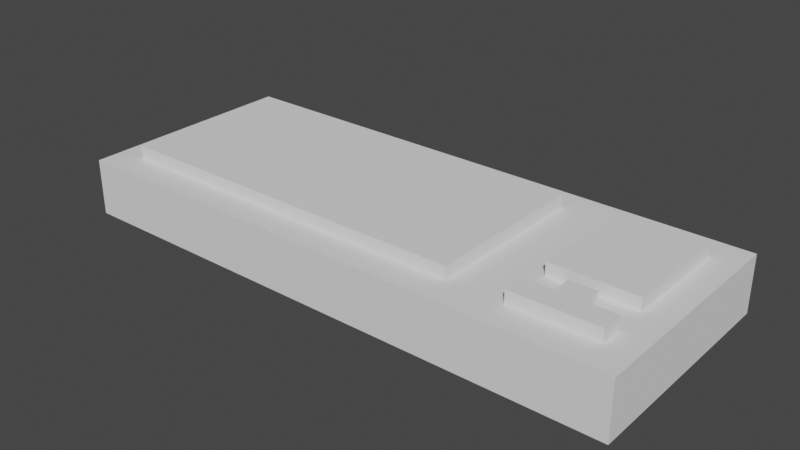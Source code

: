 # Source: Keyboard.blend  (saved by Blender 2.82.7; exported with 4.5.12 LTS)
import bpy
from mathutils import Matrix  # noqa: F401  (used for matrix-valued properties, if any)

bpy.ops.wm.read_factory_settings(use_empty=True)
scene = bpy.context.scene
scene.name = 'Scene'

# ---- collections
col_collection = bpy.data.collections.new('Collection'); scene.collection.children.link(col_collection)

# ---- world
world_world = bpy.data.worlds.new('World'); scene.world = world_world
world_world.use_nodes = True; world_world.node_tree.nodes.clear()
_N = world_world.node_tree.nodes; _L = world_world.node_tree.links
n0 = _N.new('ShaderNodeOutputWorld'); n0.name = 'World Output'; n0.location = (300, 300)
n1 = _N.new('ShaderNodeBackground'); n1.name = 'Background'; n1.location = (10, 300)
n1.inputs[0].default_value = (0.05088, 0.05088, 0.05088, 1.0)
_L.new(n1.outputs[0], n0.inputs[0])
n0.is_active_output = True
world_world.color = (0.05088, 0.05088, 0.05088)
world_world.use_sun_shadow = False
world_world.sun_shadow_jitter_overblur = 0.0

# ---- meshes
me_cube_001 = bpy.data.meshes.new('Cube.001')
me_cube_001.from_pydata([(-1.0, -0.4, -1.0), (-1.0, -0.4, -0.8), (-1.0, 0.4, -1.0), (-1.0, 0.4, -0.8), (1.0, -0.4, -1.0), (1.0, -0.4, -0.8), (1.0, 0.4, -1.0), (1.0, 0.4, -0.8), (0.4049, 0.4, -1.0), (0.4049, 0.4, -0.8), (0.4049, -0.4, -1.0), (0.4049, -0.4, -0.8), (0.5, 0.4, -0.8), (0.5, -0.4, -1.0), (0.5, 0.4, -1.0), (0.5, -0.4, -0.8), (-0.9007, 0.4, -1.0), (-0.9007, -0.4, -0.8), (-0.9007, 0.4, -0.8), (-0.9007, -0.4, -1.0), (-1.0, 0.3001, -1.0), (-1.0, -0.2932, -1.0), (-1.0, -0.2932, -0.8), (-1.0, 0.3001, -0.8), (1.0, -0.2932, -1.0), (1.0, 0.3001, -1.0), (1.0, 0.3001, -0.8), (1.0, -0.2932, -0.8), (0.4049, 0.3001, -0.8), (0.4049, -0.2932, -0.8), (0.4049, 0.3001, -1.0), (0.4049, -0.2932, -1.0), (0.5, 0.3001, -0.8), (0.5, -0.2932, -0.8), (0.5, 0.3001, -1.0), (0.5, -0.2932, -1.0), (-0.9007, 0.3001, -1.0), (-0.9007, -0.2932, -1.0), (-0.9007, 0.3001, -0.8), (-0.9007, -0.2932, -0.8), (0.9015, 0.3001, -0.8), (0.9015, -0.2901, -0.8), (0.6017, -0.2924, -0.8), (0.6015, 0.3001, -0.8), (0.6016, -0.09641, -0.8), (0.9015, -0.09641, -0.8), (0.6016, -0.142, -0.8), (0.9015, -0.142, -0.8), (0.7041, -0.142, -0.8), (0.7042, -0.2916, -0.8), (0.7953, -0.2909, -0.8), (0.7952, -0.142, -0.8), (0.6016, -0.2103, -0.8), (0.9015, -0.2103, -0.8), (0.7041, -0.2103, -0.8), (0.7952, -0.2103, -0.8), (0.4049, 0.3001, -0.7544), (0.4049, -0.2932, -0.7544), (-0.9007, 0.3001, -0.7544), (-0.9007, -0.2932, -0.7544), (0.6015, 0.3001, -0.7544), (0.9015, 0.3001, -0.7544), (0.9015, -0.2103, -0.7544), (0.9015, -0.2901, -0.7544), (0.7042, -0.2916, -0.7544), (0.6017, -0.2924, -0.7544), (0.6016, -0.09641, -0.7544), (0.9015, -0.09641, -0.7544), (0.7953, -0.2909, -0.7544), (0.7041, -0.2103, -0.7544), (0.7041, -0.142, -0.7544), (0.7952, -0.142, -0.7544), (0.7952, -0.2103, -0.7544), (0.6016, -0.2103, -0.7544)], [], [(20, 23, 3, 2), (14, 12, 7, 6), (24, 27, 5, 4), (19, 17, 1, 0), (35, 24, 4, 13), (39, 22, 1, 17), (33, 29, 11, 15), (37, 31, 10, 19), (13, 15, 11, 10), (16, 18, 9, 8), (4, 5, 15, 13), (27, 33, 15, 5), (31, 35, 13, 10), (8, 9, 12, 14), (2, 3, 18, 16), (21, 37, 19, 0), (29, 39, 17, 11), (10, 11, 17, 19), (9, 18, 38, 28), (41, 53, 62, 63), (2, 16, 36, 20), (20, 36, 37, 21), (8, 14, 34, 30), (30, 34, 35, 31), (7, 12, 32, 43, 40, 26), (26, 40, 45, 47, 53, 41, 50, 49, 42, 33, 27), (16, 8, 30, 36), (36, 30, 31, 37), (12, 9, 28, 32), (32, 28, 29, 33), (18, 3, 23, 38), (38, 23, 22, 39), (14, 6, 25, 34), (34, 25, 24, 35), (6, 7, 26, 25), (25, 26, 27, 24), (0, 1, 22, 21), (21, 22, 23, 20), (56, 58, 59, 57), (33, 42, 52, 46, 44, 43, 32), (54, 52, 73, 69), (45, 44, 46, 48, 51, 47), (47, 51, 55, 53), (44, 45, 67, 66), (50, 41, 63, 68), (40, 43, 60, 61), (52, 54, 48, 46), (53, 55, 72, 62), (60, 66, 67, 61), (64, 69, 73, 65), (68, 72, 69, 64), (62, 72, 68, 63), (69, 72, 71, 70), (38, 39, 59, 58), (51, 48, 70, 71), (28, 38, 58, 56), (42, 49, 64, 65), (52, 42, 65, 73), (39, 29, 57, 59), (43, 44, 66, 60), (48, 54, 69, 70), (49, 50, 68, 64), (29, 28, 56, 57), (55, 51, 71, 72), (45, 40, 61, 67)])
_uv = me_cube_001.uv_layers.new(name='UVMap')
_uv.uv.foreach_set('vector', [0.375, 0.1667, 0.625, 0.1667, 0.625, 0.25, 0.375, 0.25, 0.375, 0.4375, 0.625, 0.4375, 0.625, 0.5, 0.375, 0.5, 0.375, 0.6667, 0.625, 0.6667, 0.625, 0.75, 0.375, 0.75, 0.375, 0.9375, 0.625, 0.9375, 0.625, 1.0, 0.375, 1.0, 0.3125, 0.6667, 0.375, 0.6667, 0.375, 0.75, 0.3125, 0.75, 0.8125, 0.6667, 0.875, 0.6667, 0.875, 0.75, 0.8125, 0.75, 0.6875, 0.6667, 0.75, 0.6667, 0.75, 0.75, 0.6875, 0.75, 0.1875, 0.6667, 0.25, 0.6667, 0.25, 0.75, 0.1875, 0.75, 0.375, 0.8125, 0.625, 0.8125, 0.625, 0.875, 0.375, 0.875, 0.375, 0.3125, 0.625, 0.3125, 0.625, 0.375, 0.375, 0.375, 0.375, 0.75, 0.625, 0.75, 0.625, 0.8125, 0.375, 0.8125, 0.625, 0.6667, 0.6875, 0.6667, 0.6875, 0.75, 0.625, 0.75, 0.25, 0.6667, 0.3125, 0.6667, 0.3125, 0.75, 0.25, 0.75, 0.375, 0.375, 0.625, 0.375, 0.625, 0.4375, 0.375, 0.4375, 0.375, 0.25, 0.625, 0.25, 0.625, 0.3125, 0.375, 0.3125, 0.125, 0.6667, 0.1875, 0.6667, 0.1875, 0.75, 0.125, 0.75, 0.75, 0.6667, 0.8125, 0.6667, 0.8125, 0.75, 0.75, 0.75, 0.375, 0.875, 0.625, 0.875, 0.625, 0.9375, 0.375, 0.9375, 0.75, 0.5, 0.8125, 0.5, 0.8125, 0.5833, 0.75, 0.5833, 0.6373, 0.6662, 0.6373, 0.655, 0.6373, 0.655, 0.6373, 0.6662, 0.125, 0.5, 0.1875, 0.5, 0.1875, 0.5833, 0.125, 0.5833, 0.125, 0.5833, 0.1875, 0.5833, 0.1875, 0.6667, 0.125, 0.6667, 0.25, 0.5, 0.3125, 0.5, 0.3125, 0.5833, 0.25, 0.5833, 0.25, 0.5833, 0.3125, 0.5833, 0.3125, 0.6667, 0.25, 0.6667, 0.625, 0.5, 0.6875, 0.5, 0.6875, 0.5833, 0.6748, 0.5833, 0.6373, 0.5833, 0.625, 0.5833, 0.625, 0.5833, 0.6373, 0.5833, 0.6373, 0.639, 0.6373, 0.6454, 0.6373, 0.655, 0.6373, 0.6662, 0.6506, 0.6663, 0.662, 0.6664, 0.6748, 0.6666, 0.6875, 0.6667, 0.625, 0.6667, 0.1875, 0.5, 0.25, 0.5, 0.25, 0.5833, 0.1875, 0.5833, 0.1875, 0.5833, 0.25, 0.5833, 0.25, 0.6667, 0.1875, 0.6667, 0.6875, 0.5, 0.75, 0.5, 0.75, 0.5833, 0.6875, 0.5833, 0.6875, 0.5833, 0.75, 0.5833, 0.75, 0.6667, 0.6875, 0.6667, 0.8125, 0.5, 0.875, 0.5, 0.875, 0.5833, 0.8125, 0.5833, 0.8125, 0.5833, 0.875, 0.5833, 0.875, 0.6667, 0.8125, 0.6667, 0.3125, 0.5, 0.375, 0.5, 0.375, 0.5833, 0.3125, 0.5833, 0.3125, 0.5833, 0.375, 0.5833, 0.375, 0.6667, 0.3125, 0.6667, 0.375, 0.5, 0.625, 0.5, 0.625, 0.5833, 0.375, 0.5833, 0.375, 0.5833, 0.625, 0.5833, 0.625, 0.6667, 0.375, 0.6667, 0.375, 0.0, 0.625, 0.0, 0.625, 0.08333, 0.375, 0.08333, 0.375, 0.08333, 0.625, 0.08333, 0.625, 0.1667, 0.375, 0.1667, 0.75, 0.5833, 0.8125, 0.5833, 0.8125, 0.6667, 0.75, 0.6667, 0.6875, 0.6667, 0.6748, 0.6666, 0.6748, 0.655, 0.6748, 0.6454, 0.6748, 0.639, 0.6748, 0.5833, 0.6875, 0.5833, 0.662, 0.655, 0.6748, 0.655, 0.6748, 0.655, 0.662, 0.655, 0.6373, 0.639, 0.6748, 0.639, 0.6748, 0.6454, 0.662, 0.6454, 0.6506, 0.6454, 0.6373, 0.6454, 0.6373, 0.6454, 0.6506, 0.6454, 0.6506, 0.655, 0.6373, 0.655, 0.6748, 0.639, 0.6373, 0.639, 0.6373, 0.639, 0.6748, 0.639, 0.6506, 0.6663, 0.6373, 0.6662, 0.6373, 0.6662, 0.6506, 0.6663, 0.6373, 0.5833, 0.6748, 0.5833, 0.6748, 0.5833, 0.6373, 0.5833, 0.6748, 0.655, 0.662, 0.655, 0.662, 0.6454, 0.6748, 0.6454, 0.6373, 0.655, 0.6506, 0.655, 0.6506, 0.655, 0.6373, 0.655, 0.6748, 0.5833, 0.6748, 0.639, 0.6373, 0.639, 0.6373, 0.5833, 0.662, 0.6664, 0.662, 0.655, 0.6748, 0.655, 0.6748, 0.6666, 0.6506, 0.6663, 0.6506, 0.655, 0.662, 0.655, 0.662, 0.6664, 0.6373, 0.655, 0.6506, 0.655, 0.6506, 0.6663, 0.6373, 0.6662, 0.662, 0.655, 0.6506, 0.655, 0.6506, 0.6454, 0.662, 0.6454, 0.8125, 0.5833, 0.8125, 0.6667, 0.8125, 0.6667, 0.8125, 0.5833, 0.6506, 0.6454, 0.662, 0.6454, 0.662, 0.6454, 0.6506, 0.6454, 0.75, 0.5833, 0.8125, 0.5833, 0.8125, 0.5833, 0.75, 0.5833, 0.6748, 0.6666, 0.662, 0.6664, 0.662, 0.6664, 0.6748, 0.6666, 0.6748, 0.655, 0.6748, 0.6666, 0.6748, 0.6666, 0.6748, 0.655, 0.8125, 0.6667, 0.75, 0.6667, 0.75, 0.6667, 0.8125, 0.6667, 0.6748, 0.5833, 0.6748, 0.639, 0.6748, 0.639, 0.6748, 0.5833, 0.662, 0.6454, 0.662, 0.655, 0.662, 0.655, 0.662, 0.6454, 0.662, 0.6664, 0.6506, 0.6663, 0.6506, 0.6663, 0.662, 0.6664, 0.75, 0.6667, 0.75, 0.5833, 0.75, 0.5833, 0.75, 0.6667, 0.6506, 0.655, 0.6506, 0.6454, 0.6506, 0.6454, 0.6506, 0.655, 0.6373, 0.639, 0.6373, 0.5833, 0.6373, 0.5833, 0.6373, 0.639])
me_cube_001.use_remesh_fix_poles = True
me_cube_001.use_remesh_preserve_attributes = False
me_cube_001.use_mirror_vertex_groups = False
me_cube_001.update()

# ---- objects
ob_keyboard = bpy.data.objects.new('keyboard', me_cube_001)

# ---- transforms, parenting, visibility, modifiers, constraints
ob_keyboard.location = (0.0, 0.0, 1.0)
ob_keyboard.lineart.crease_threshold = 0.0

# ---- collection membership
col_collection.objects.link(ob_keyboard)

# ---- scene / render settings (as saved in the file)
scene.frame_start = 1; scene.frame_end = 250; scene.frame_set(1)
scene.render.engine = 'BLENDER_EEVEE_NEXT'
scene.cycles.use_denoising = False
scene.cycles.samples = 128
scene.cycles.sampling_pattern = 'TABULATED_SOBOL'
scene.cycles.use_adaptive_sampling = False
scene.cycles.use_light_tree = False
scene.view_settings.view_transform = 'Filmic'
bpy.context.view_layer.update()

# ---- added for rendering (the .blend has no active camera and no usable light): camera, sun
cam_auto = bpy.data.cameras.new('AutoCamera')
cam_auto.lens = 50.0
cam_auto.sensor_width = 36.0
cam_auto.clip_end = 1000.0
ob_auto_camera = bpy.data.objects.new('AutoCamera', cam_auto)
scene.collection.objects.link(ob_auto_camera)
ob_auto_camera.location = (2.0059, -2.40709, 1.72751)
ob_auto_camera.rotation_euler = (1.09748, -7.21219e-08, 0.694738)
scene.camera = ob_auto_camera
light_auto_sun = bpy.data.lights.new('AutoSun', 'SUN')
light_auto_sun.energy = 3.0
light_auto_sun.angle = 0.0523599
ob_auto_sun = bpy.data.objects.new('AutoSun', light_auto_sun)
scene.collection.objects.link(ob_auto_sun)
ob_auto_sun.rotation_euler = (0.872665, 0.174533, 0.523599)
bpy.context.view_layer.update()
